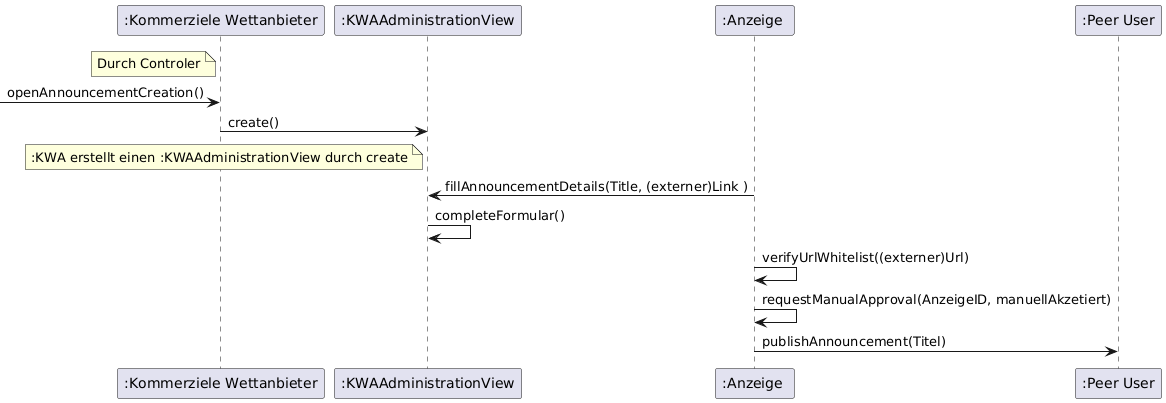

The diagram above was rendered by PlantUML. Its source (embedded in the PNG):
@startuml
skinparam ParticipantActivationWidth 0

participant ":Kommerziele Wettanbieter" as KWA
participant ":KWAAdministrationView" as AdminView
participant ":Anzeige " as PUS
participant ":Peer User" as P
' Use Case: Via externem link ankündigung

note left of KWA
  Durch Controler
end note
-> KWA : openAnnouncementCreation()
KWA -> AdminView : create()
note left of AdminView
  :KWA erstellt einen :KWAAdministrationView durch create
end note
PUS-> AdminView : fillAnnouncementDetails(Title, (externer)Link )
AdminView -> AdminView : completeFormular()
PUS->PUS:verifyUrlWhitelist((externer)Url)
PUS-> PUS: requestManualApproval(AnzeigeID, manuellAkzetiert)
PUS-> P: publishAnnouncement(Titel)
@enduml